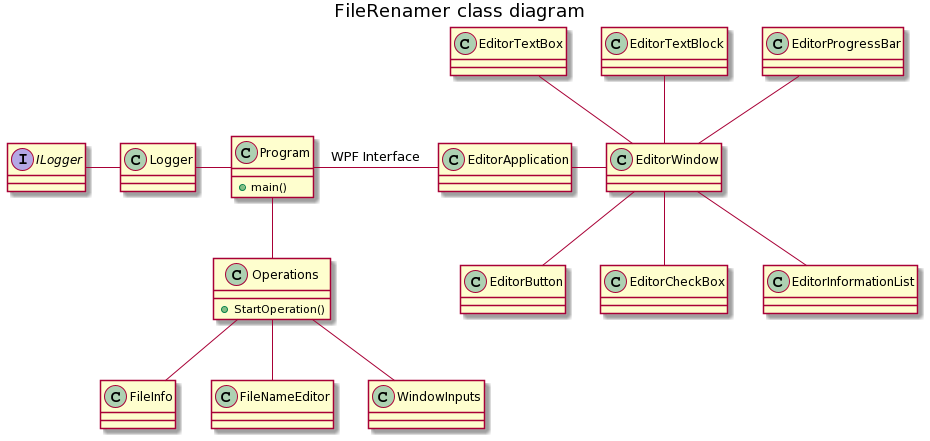

The diagram above was rendered by PlantUML. Its source (embedded in the PNG):
@startuml
title FileRenamer class diagram

interface ILogger

class Program {
+main()
}

class Operations {
+StartOperation()
}

class EditorApplication
class EditorWindow
class EditorInformationList
class EditorButton
class EditorCheckBox
class EditorProgressBar
class EditorTextBlock
class EditorTextBox

class FileInfo
class FileNameEditor
class WindowInputs


ILogger - Logger
Logger - Program

Program -down- Operations
Program - EditorApplication: WPF Interface

EditorApplication - EditorWindow

EditorWindow -down- EditorInformationList
EditorWindow -down- EditorButton
EditorWindow -down- EditorCheckBox
EditorWindow -up- EditorProgressBar
EditorWindow -up- EditorTextBlock
EditorWindow -up- EditorTextBox

Operations -down- FileInfo
Operations -down- FileNameEditor
Operations -down- WindowInputs
@enduml